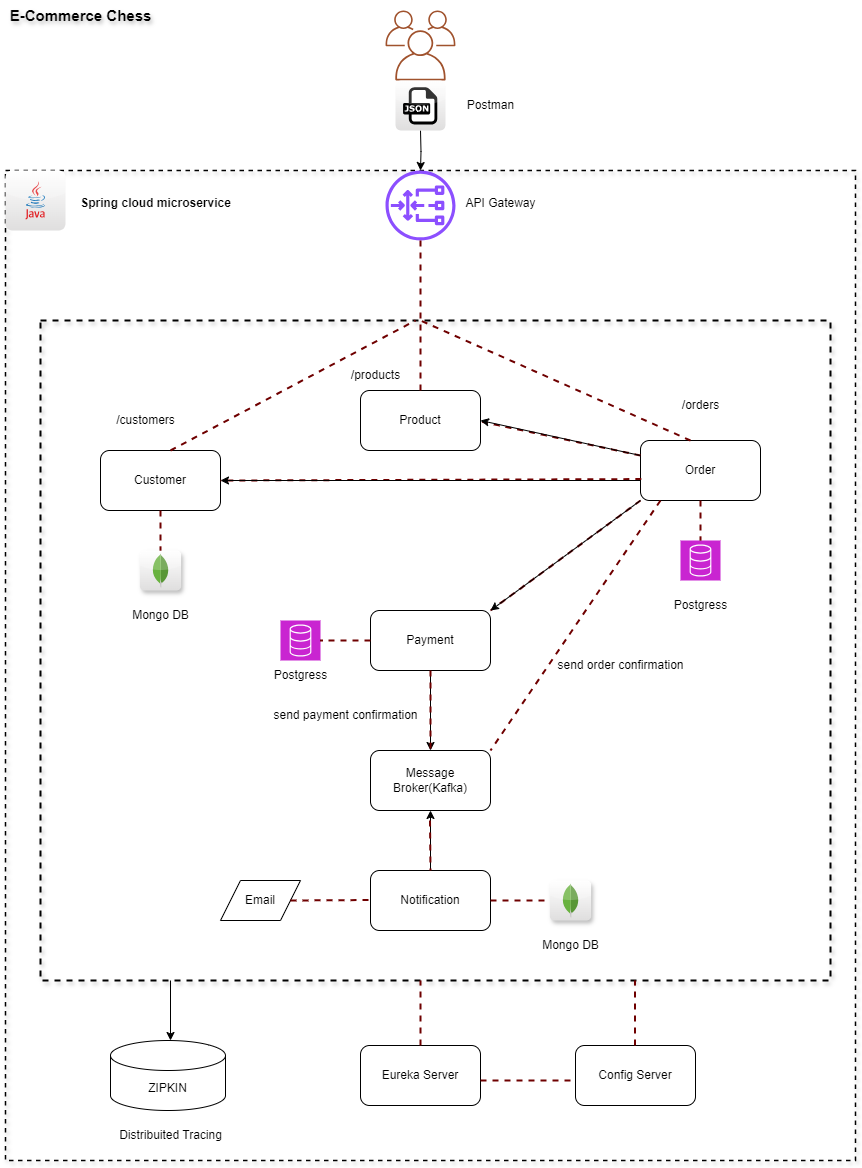

The diagram above was exported from draw.io. Its source (the exported page's mxGraphModel, read from the mxfile embedded in the PNG):
<mxGraphModel dx="1738" dy="870" grid="1" gridSize="10" guides="1" tooltips="1" connect="1" arrows="1" fold="1" page="1" pageScale="1" pageWidth="850" pageHeight="1100" math="0" shadow="0">
  <root>
    <mxCell id="0" />
    <mxCell id="1" parent="0" />
    <mxCell id="nwMmHUderqbM52qenYKa-73" value="" style="fillColor=none;dashed=1;verticalAlign=top;fontStyle=0;whiteSpace=wrap;html=1;strokeWidth=1.5;movable=0;resizable=0;rotatable=0;deletable=0;editable=0;locked=1;connectable=0;shadow=1;" vertex="1" parent="1">
      <mxGeometry x="-15" y="180" width="850" height="990" as="geometry" />
    </mxCell>
    <mxCell id="nwMmHUderqbM52qenYKa-1" value="users" style="sketch=0;outlineConnect=0;fontColor=#ffffff;strokeColor=#6D1F00;fillColor=#a0522d;dashed=0;verticalLabelPosition=bottom;verticalAlign=top;align=center;html=1;fontSize=12;fontStyle=0;aspect=fixed;shape=mxgraph.aws4.illustration_users;pointerEvents=1" vertex="1" parent="1">
      <mxGeometry x="365" y="20" width="70" height="70" as="geometry" />
    </mxCell>
    <mxCell id="nwMmHUderqbM52qenYKa-2" value="" style="sketch=0;outlineConnect=0;fontColor=#232F3E;gradientColor=none;fillColor=#8C4FFF;strokeColor=none;dashed=0;verticalLabelPosition=bottom;verticalAlign=top;align=center;html=1;fontSize=12;fontStyle=0;aspect=fixed;pointerEvents=1;shape=mxgraph.aws4.gateway_load_balancer;" vertex="1" parent="1">
      <mxGeometry x="365" y="180" width="70" height="70" as="geometry" />
    </mxCell>
    <mxCell id="nwMmHUderqbM52qenYKa-3" value="" style="fillColor=none;dashed=1;verticalAlign=top;fontStyle=0;whiteSpace=wrap;html=1;strokeWidth=2;movable=0;resizable=0;rotatable=0;deletable=0;editable=0;locked=1;connectable=0;shadow=1;" vertex="1" parent="1">
      <mxGeometry x="20" y="330" width="790" height="660" as="geometry" />
    </mxCell>
    <mxCell id="nwMmHUderqbM52qenYKa-4" value="Customer" style="rounded=1;whiteSpace=wrap;html=1;" vertex="1" parent="1">
      <mxGeometry x="80" y="460" width="120" height="60" as="geometry" />
    </mxCell>
    <mxCell id="nwMmHUderqbM52qenYKa-5" value="Product" style="rounded=1;whiteSpace=wrap;html=1;" vertex="1" parent="1">
      <mxGeometry x="340" y="400" width="120" height="60" as="geometry" />
    </mxCell>
    <mxCell id="nwMmHUderqbM52qenYKa-6" value="Order" style="rounded=1;whiteSpace=wrap;html=1;" vertex="1" parent="1">
      <mxGeometry x="620" y="450" width="120" height="60" as="geometry" />
    </mxCell>
    <mxCell id="nwMmHUderqbM52qenYKa-25" value="" style="edgeStyle=orthogonalEdgeStyle;rounded=0;orthogonalLoop=1;jettySize=auto;html=1;" edge="1" parent="1" source="nwMmHUderqbM52qenYKa-7" target="nwMmHUderqbM52qenYKa-8">
      <mxGeometry relative="1" as="geometry" />
    </mxCell>
    <mxCell id="nwMmHUderqbM52qenYKa-7" value="Payment" style="rounded=1;whiteSpace=wrap;html=1;" vertex="1" parent="1">
      <mxGeometry x="350" y="620" width="120" height="60" as="geometry" />
    </mxCell>
    <mxCell id="nwMmHUderqbM52qenYKa-8" value="Message Broker(Kafka)" style="rounded=1;whiteSpace=wrap;html=1;" vertex="1" parent="1">
      <mxGeometry x="350" y="760" width="120" height="60" as="geometry" />
    </mxCell>
    <mxCell id="nwMmHUderqbM52qenYKa-26" style="edgeStyle=orthogonalEdgeStyle;rounded=0;orthogonalLoop=1;jettySize=auto;html=1;exitX=0.5;exitY=0;exitDx=0;exitDy=0;" edge="1" parent="1" source="nwMmHUderqbM52qenYKa-9">
      <mxGeometry relative="1" as="geometry">
        <mxPoint x="410" y="820" as="targetPoint" />
      </mxGeometry>
    </mxCell>
    <mxCell id="nwMmHUderqbM52qenYKa-9" value="Notification" style="rounded=1;whiteSpace=wrap;html=1;" vertex="1" parent="1">
      <mxGeometry x="350" y="880" width="120" height="60" as="geometry" />
    </mxCell>
    <mxCell id="nwMmHUderqbM52qenYKa-10" value="ZIPKIN" style="shape=cylinder3;whiteSpace=wrap;html=1;boundedLbl=1;backgroundOutline=1;size=15;" vertex="1" parent="1">
      <mxGeometry x="90" y="1050" width="115" height="70" as="geometry" />
    </mxCell>
    <mxCell id="nwMmHUderqbM52qenYKa-11" value="Distribuited Tracing" style="text;html=1;align=center;verticalAlign=middle;resizable=0;points=[];autosize=1;strokeColor=none;fillColor=none;" vertex="1" parent="1">
      <mxGeometry x="85" y="1130" width="130" height="30" as="geometry" />
    </mxCell>
    <mxCell id="nwMmHUderqbM52qenYKa-13" value="" style="endArrow=classic;startArrow=classic;html=1;rounded=0;" edge="1" parent="1" source="nwMmHUderqbM52qenYKa-3">
      <mxGeometry width="50" height="50" relative="1" as="geometry">
        <mxPoint x="345" y="380" as="sourcePoint" />
        <mxPoint x="395" y="330" as="targetPoint" />
      </mxGeometry>
    </mxCell>
    <mxCell id="nwMmHUderqbM52qenYKa-14" value="" style="endArrow=classic;startArrow=classic;html=1;rounded=0;" edge="1" parent="1" source="nwMmHUderqbM52qenYKa-3">
      <mxGeometry width="50" height="50" relative="1" as="geometry">
        <mxPoint x="345" y="380" as="sourcePoint" />
        <mxPoint x="395" y="330" as="targetPoint" />
      </mxGeometry>
    </mxCell>
    <mxCell id="nwMmHUderqbM52qenYKa-16" value="" style="endArrow=none;dashed=1;html=1;rounded=0;strokeWidth=2;fillColor=#a20025;strokeColor=#6F0000;" edge="1" parent="1">
      <mxGeometry width="50" height="50" relative="1" as="geometry">
        <mxPoint x="150" y="460" as="sourcePoint" />
        <mxPoint x="395" y="330" as="targetPoint" />
        <Array as="points" />
      </mxGeometry>
    </mxCell>
    <mxCell id="nwMmHUderqbM52qenYKa-19" value="" style="endArrow=none;dashed=1;html=1;rounded=0;strokeWidth=2;fillColor=#a20025;strokeColor=#6F0000;" edge="1" parent="1">
      <mxGeometry width="50" height="50" relative="1" as="geometry">
        <mxPoint x="670" y="450" as="sourcePoint" />
        <mxPoint x="400" y="330" as="targetPoint" />
        <Array as="points" />
      </mxGeometry>
    </mxCell>
    <mxCell id="nwMmHUderqbM52qenYKa-20" value="" style="endArrow=none;dashed=1;html=1;rounded=0;strokeWidth=2;fillColor=#a20025;strokeColor=#6F0000;" edge="1" parent="1">
      <mxGeometry width="50" height="50" relative="1" as="geometry">
        <mxPoint x="400" y="400" as="sourcePoint" />
        <mxPoint x="400" y="250" as="targetPoint" />
      </mxGeometry>
    </mxCell>
    <mxCell id="nwMmHUderqbM52qenYKa-21" value="" style="endArrow=none;dashed=1;html=1;rounded=0;strokeWidth=2;fillColor=#a20025;strokeColor=#6F0000;exitX=0.007;exitY=0.643;exitDx=0;exitDy=0;exitPerimeter=0;entryX=1;entryY=0.5;entryDx=0;entryDy=0;" edge="1" parent="1" source="nwMmHUderqbM52qenYKa-6" target="nwMmHUderqbM52qenYKa-4">
      <mxGeometry width="50" height="50" relative="1" as="geometry">
        <mxPoint x="200" y="620" as="sourcePoint" />
        <mxPoint x="200" y="470" as="targetPoint" />
      </mxGeometry>
    </mxCell>
    <mxCell id="nwMmHUderqbM52qenYKa-22" value="" style="endArrow=none;dashed=1;html=1;rounded=0;strokeWidth=2;fillColor=#a20025;strokeColor=#6F0000;exitX=0;exitY=0.25;exitDx=0;exitDy=0;" edge="1" parent="1" source="nwMmHUderqbM52qenYKa-6">
      <mxGeometry width="50" height="50" relative="1" as="geometry">
        <mxPoint x="620" y="450" as="sourcePoint" />
        <mxPoint x="460" y="431" as="targetPoint" />
      </mxGeometry>
    </mxCell>
    <mxCell id="nwMmHUderqbM52qenYKa-23" value="" style="endArrow=none;dashed=1;html=1;rounded=0;strokeWidth=2;fillColor=#a20025;strokeColor=#6F0000;entryX=1;entryY=0;entryDx=0;entryDy=0;exitX=0;exitY=1;exitDx=0;exitDy=0;" edge="1" parent="1" source="nwMmHUderqbM52qenYKa-6" target="nwMmHUderqbM52qenYKa-7">
      <mxGeometry width="50" height="50" relative="1" as="geometry">
        <mxPoint x="620" y="490" as="sourcePoint" />
        <mxPoint x="210" y="480" as="targetPoint" />
      </mxGeometry>
    </mxCell>
    <mxCell id="nwMmHUderqbM52qenYKa-24" value="" style="endArrow=none;dashed=1;html=1;rounded=0;strokeWidth=2;fillColor=#a20025;strokeColor=#6F0000;" edge="1" parent="1" target="nwMmHUderqbM52qenYKa-8">
      <mxGeometry width="50" height="50" relative="1" as="geometry">
        <mxPoint x="410" y="680" as="sourcePoint" />
        <mxPoint x="260" y="810" as="targetPoint" />
      </mxGeometry>
    </mxCell>
    <mxCell id="nwMmHUderqbM52qenYKa-27" value="" style="endArrow=none;dashed=1;html=1;rounded=0;strokeWidth=2;fillColor=#a20025;strokeColor=#6F0000;" edge="1" parent="1">
      <mxGeometry width="50" height="50" relative="1" as="geometry">
        <mxPoint x="409.5" y="830" as="sourcePoint" />
        <mxPoint x="410" y="880" as="targetPoint" />
      </mxGeometry>
    </mxCell>
    <mxCell id="nwMmHUderqbM52qenYKa-29" value="" style="endArrow=classic;html=1;rounded=0;" edge="1" parent="1">
      <mxGeometry width="50" height="50" relative="1" as="geometry">
        <mxPoint x="620" y="510" as="sourcePoint" />
        <mxPoint x="470" y="620" as="targetPoint" />
      </mxGeometry>
    </mxCell>
    <mxCell id="nwMmHUderqbM52qenYKa-31" value="" style="endArrow=classic;html=1;rounded=0;exitX=0;exitY=0.25;exitDx=0;exitDy=0;" edge="1" parent="1" source="nwMmHUderqbM52qenYKa-6">
      <mxGeometry width="50" height="50" relative="1" as="geometry">
        <mxPoint x="430" y="580" as="sourcePoint" />
        <mxPoint x="460" y="430" as="targetPoint" />
      </mxGeometry>
    </mxCell>
    <mxCell id="nwMmHUderqbM52qenYKa-32" value="" style="endArrow=classic;html=1;rounded=0;" edge="1" parent="1">
      <mxGeometry width="50" height="50" relative="1" as="geometry">
        <mxPoint x="620" y="490" as="sourcePoint" />
        <mxPoint x="200" y="490" as="targetPoint" />
      </mxGeometry>
    </mxCell>
    <mxCell id="nwMmHUderqbM52qenYKa-33" value="" style="endArrow=classic;html=1;rounded=0;entryX=0.5;entryY=0;entryDx=0;entryDy=0;entryPerimeter=0;" edge="1" parent="1">
      <mxGeometry width="50" height="50" relative="1" as="geometry">
        <mxPoint x="150" y="990" as="sourcePoint" />
        <mxPoint x="150" y="1050" as="targetPoint" />
      </mxGeometry>
    </mxCell>
    <mxCell id="nwMmHUderqbM52qenYKa-34" value="" style="outlineConnect=0;html=1;align=center;labelPosition=center;verticalLabelPosition=bottom;verticalAlign=top;shape=mxgraph.webicons.mongodb;gradientColor=#DFDEDE;strokeWidth=2;shadow=1;" vertex="1" parent="1">
      <mxGeometry x="119.4" y="560" width="41.2" height="40" as="geometry" />
    </mxCell>
    <mxCell id="nwMmHUderqbM52qenYKa-35" value="" style="endArrow=none;dashed=1;html=1;rounded=0;strokeWidth=2;fillColor=#a20025;strokeColor=#6F0000;" edge="1" parent="1" target="nwMmHUderqbM52qenYKa-34">
      <mxGeometry width="50" height="50" relative="1" as="geometry">
        <mxPoint x="140" y="520" as="sourcePoint" />
        <mxPoint x="325" y="595" as="targetPoint" />
        <Array as="points" />
      </mxGeometry>
    </mxCell>
    <mxCell id="nwMmHUderqbM52qenYKa-37" style="edgeStyle=orthogonalEdgeStyle;rounded=0;orthogonalLoop=1;jettySize=auto;html=1;" edge="1" parent="1" target="nwMmHUderqbM52qenYKa-2">
      <mxGeometry relative="1" as="geometry">
        <mxPoint x="400" y="140" as="sourcePoint" />
      </mxGeometry>
    </mxCell>
    <mxCell id="nwMmHUderqbM52qenYKa-38" value="API Gateway" style="text;html=1;align=center;verticalAlign=middle;resizable=0;points=[];autosize=1;strokeColor=none;fillColor=none;" vertex="1" parent="1">
      <mxGeometry x="435" y="198" width="90" height="30" as="geometry" />
    </mxCell>
    <mxCell id="nwMmHUderqbM52qenYKa-39" value="/products" style="text;html=1;align=center;verticalAlign=middle;resizable=0;points=[];autosize=1;strokeColor=none;fillColor=none;" vertex="1" parent="1">
      <mxGeometry x="320" y="370" width="70" height="30" as="geometry" />
    </mxCell>
    <mxCell id="nwMmHUderqbM52qenYKa-40" value="/orders" style="text;html=1;align=center;verticalAlign=middle;resizable=0;points=[];autosize=1;strokeColor=none;fillColor=none;" vertex="1" parent="1">
      <mxGeometry x="650" y="400" width="60" height="30" as="geometry" />
    </mxCell>
    <mxCell id="nwMmHUderqbM52qenYKa-41" value="/customers" style="text;html=1;align=center;verticalAlign=middle;resizable=0;points=[];autosize=1;strokeColor=none;fillColor=none;" vertex="1" parent="1">
      <mxGeometry x="85" y="415" width="80" height="30" as="geometry" />
    </mxCell>
    <mxCell id="nwMmHUderqbM52qenYKa-42" value="" style="dashed=0;outlineConnect=0;html=1;align=center;labelPosition=center;verticalLabelPosition=bottom;verticalAlign=top;shape=mxgraph.webicons.java;gradientColor=#DFDEDE" vertex="1" parent="1">
      <mxGeometry x="-15" y="180" width="60" height="60" as="geometry" />
    </mxCell>
    <mxCell id="nwMmHUderqbM52qenYKa-43" value="" style="dashed=0;outlineConnect=0;html=1;align=center;labelPosition=center;verticalLabelPosition=bottom;verticalAlign=top;shape=mxgraph.webicons.json;gradientColor=#DFDEDE" vertex="1" parent="1">
      <mxGeometry x="375" y="90" width="50" height="50" as="geometry" />
    </mxCell>
    <mxCell id="nwMmHUderqbM52qenYKa-45" value="Postman" style="text;html=1;align=center;verticalAlign=middle;resizable=0;points=[];autosize=1;strokeColor=none;fillColor=none;" vertex="1" parent="1">
      <mxGeometry x="435" y="100" width="70" height="30" as="geometry" />
    </mxCell>
    <mxCell id="nwMmHUderqbM52qenYKa-46" value="Spring cloud microservice" style="text;html=1;align=center;verticalAlign=middle;resizable=0;points=[];autosize=1;strokeColor=none;fillColor=none;fontStyle=1" vertex="1" parent="1">
      <mxGeometry x="55" y="198" width="160" height="30" as="geometry" />
    </mxCell>
    <mxCell id="nwMmHUderqbM52qenYKa-47" value="" style="sketch=0;points=[[0,0,0],[0.25,0,0],[0.5,0,0],[0.75,0,0],[1,0,0],[0,1,0],[0.25,1,0],[0.5,1,0],[0.75,1,0],[1,1,0],[0,0.25,0],[0,0.5,0],[0,0.75,0],[1,0.25,0],[1,0.5,0],[1,0.75,0]];outlineConnect=0;fontColor=#232F3E;fillColor=#C925D1;strokeColor=#ffffff;dashed=0;verticalLabelPosition=bottom;verticalAlign=top;align=center;html=1;fontSize=12;fontStyle=0;aspect=fixed;shape=mxgraph.aws4.resourceIcon;resIcon=mxgraph.aws4.database;" vertex="1" parent="1">
      <mxGeometry x="660" y="550" width="40" height="40" as="geometry" />
    </mxCell>
    <mxCell id="nwMmHUderqbM52qenYKa-48" value="" style="endArrow=none;dashed=1;html=1;rounded=0;strokeWidth=2;fillColor=#a20025;strokeColor=#6F0000;" edge="1" parent="1">
      <mxGeometry width="50" height="50" relative="1" as="geometry">
        <mxPoint x="680" y="510" as="sourcePoint" />
        <mxPoint x="680" y="550" as="targetPoint" />
        <Array as="points" />
      </mxGeometry>
    </mxCell>
    <mxCell id="nwMmHUderqbM52qenYKa-49" value="Postgress" style="text;html=1;align=center;verticalAlign=middle;resizable=0;points=[];autosize=1;strokeColor=none;fillColor=none;" vertex="1" parent="1">
      <mxGeometry x="640" y="600" width="80" height="30" as="geometry" />
    </mxCell>
    <mxCell id="nwMmHUderqbM52qenYKa-50" value="Mongo DB" style="text;html=1;align=center;verticalAlign=middle;resizable=0;points=[];autosize=1;strokeColor=none;fillColor=none;" vertex="1" parent="1">
      <mxGeometry x="100" y="610" width="80" height="30" as="geometry" />
    </mxCell>
    <mxCell id="nwMmHUderqbM52qenYKa-51" value="" style="sketch=0;points=[[0,0,0],[0.25,0,0],[0.5,0,0],[0.75,0,0],[1,0,0],[0,1,0],[0.25,1,0],[0.5,1,0],[0.75,1,0],[1,1,0],[0,0.25,0],[0,0.5,0],[0,0.75,0],[1,0.25,0],[1,0.5,0],[1,0.75,0]];outlineConnect=0;fontColor=#232F3E;fillColor=#C925D1;strokeColor=#ffffff;dashed=0;verticalLabelPosition=bottom;verticalAlign=top;align=center;html=1;fontSize=12;fontStyle=0;aspect=fixed;shape=mxgraph.aws4.resourceIcon;resIcon=mxgraph.aws4.database;" vertex="1" parent="1">
      <mxGeometry x="260" y="630" width="40" height="40" as="geometry" />
    </mxCell>
    <mxCell id="nwMmHUderqbM52qenYKa-52" value="Postgress" style="text;html=1;align=center;verticalAlign=middle;resizable=0;points=[];autosize=1;strokeColor=none;fillColor=none;" vertex="1" parent="1">
      <mxGeometry x="240" y="670" width="80" height="30" as="geometry" />
    </mxCell>
    <mxCell id="nwMmHUderqbM52qenYKa-54" value="" style="endArrow=none;dashed=1;html=1;rounded=0;strokeWidth=2;fillColor=#a20025;strokeColor=#6F0000;entryX=1;entryY=0.5;entryDx=0;entryDy=0;entryPerimeter=0;" edge="1" parent="1" target="nwMmHUderqbM52qenYKa-51">
      <mxGeometry width="50" height="50" relative="1" as="geometry">
        <mxPoint x="350" y="650" as="sourcePoint" />
        <mxPoint x="470" y="650" as="targetPoint" />
        <Array as="points" />
      </mxGeometry>
    </mxCell>
    <mxCell id="nwMmHUderqbM52qenYKa-56" value="" style="outlineConnect=0;html=1;align=center;labelPosition=center;verticalLabelPosition=bottom;verticalAlign=top;shape=mxgraph.webicons.mongodb;gradientColor=#DFDEDE;strokeWidth=2;shadow=1;" vertex="1" parent="1">
      <mxGeometry x="529.4" y="890" width="41.2" height="40" as="geometry" />
    </mxCell>
    <mxCell id="nwMmHUderqbM52qenYKa-57" value="" style="endArrow=none;dashed=1;html=1;rounded=0;strokeWidth=2;fillColor=#a20025;strokeColor=#6F0000;" edge="1" parent="1" target="nwMmHUderqbM52qenYKa-56">
      <mxGeometry width="50" height="50" relative="1" as="geometry">
        <mxPoint x="470" y="910" as="sourcePoint" />
        <mxPoint x="735" y="925" as="targetPoint" />
        <Array as="points" />
      </mxGeometry>
    </mxCell>
    <mxCell id="nwMmHUderqbM52qenYKa-58" value="Mongo DB" style="text;html=1;align=center;verticalAlign=middle;resizable=0;points=[];autosize=1;strokeColor=none;fillColor=none;" vertex="1" parent="1">
      <mxGeometry x="510" y="940" width="80" height="30" as="geometry" />
    </mxCell>
    <mxCell id="nwMmHUderqbM52qenYKa-59" value="Email" style="shape=parallelogram;perimeter=parallelogramPerimeter;whiteSpace=wrap;html=1;fixedSize=1;" vertex="1" parent="1">
      <mxGeometry x="200" y="890" width="80" height="40" as="geometry" />
    </mxCell>
    <mxCell id="nwMmHUderqbM52qenYKa-61" value="" style="endArrow=none;dashed=1;html=1;rounded=0;strokeWidth=2;fillColor=#a20025;strokeColor=#6F0000;entryX=0;entryY=0.492;entryDx=0;entryDy=0;entryPerimeter=0;exitX=1;exitY=0.5;exitDx=0;exitDy=0;" edge="1" parent="1" source="nwMmHUderqbM52qenYKa-59" target="nwMmHUderqbM52qenYKa-9">
      <mxGeometry width="50" height="50" relative="1" as="geometry">
        <mxPoint x="280" y="909.5" as="sourcePoint" />
        <mxPoint x="339" y="909.5" as="targetPoint" />
        <Array as="points" />
      </mxGeometry>
    </mxCell>
    <mxCell id="nwMmHUderqbM52qenYKa-62" value="E-Commerce Chess" style="text;html=1;align=center;verticalAlign=middle;resizable=0;points=[];autosize=1;strokeColor=none;fillColor=none;fontSize=15;textShadow=1;fontStyle=1" vertex="1" parent="1">
      <mxGeometry x="-20.00000000000002" y="10" width="160" height="30" as="geometry" />
    </mxCell>
    <mxCell id="nwMmHUderqbM52qenYKa-64" value="" style="endArrow=none;dashed=1;html=1;rounded=0;strokeWidth=2;fillColor=#a20025;strokeColor=#6F0000;" edge="1" parent="1">
      <mxGeometry width="50" height="50" relative="1" as="geometry">
        <mxPoint x="640" y="510" as="sourcePoint" />
        <mxPoint x="470" y="760" as="targetPoint" />
        <Array as="points" />
      </mxGeometry>
    </mxCell>
    <mxCell id="nwMmHUderqbM52qenYKa-65" value="send order confirmation" style="text;html=1;align=center;verticalAlign=middle;resizable=0;points=[];autosize=1;strokeColor=none;fillColor=none;" vertex="1" parent="1">
      <mxGeometry x="525" y="660" width="150" height="30" as="geometry" />
    </mxCell>
    <mxCell id="nwMmHUderqbM52qenYKa-66" value="send payment confirmation" style="text;html=1;align=center;verticalAlign=middle;resizable=0;points=[];autosize=1;strokeColor=none;fillColor=none;" vertex="1" parent="1">
      <mxGeometry x="240" y="710" width="170" height="30" as="geometry" />
    </mxCell>
    <mxCell id="nwMmHUderqbM52qenYKa-67" value="Config Server" style="rounded=1;whiteSpace=wrap;html=1;" vertex="1" parent="1">
      <mxGeometry x="555" y="1055" width="120" height="60" as="geometry" />
    </mxCell>
    <mxCell id="nwMmHUderqbM52qenYKa-68" value="Eureka Server" style="rounded=1;whiteSpace=wrap;html=1;" vertex="1" parent="1">
      <mxGeometry x="340" y="1055" width="120" height="60" as="geometry" />
    </mxCell>
    <mxCell id="nwMmHUderqbM52qenYKa-69" value="" style="endArrow=none;dashed=1;html=1;rounded=0;strokeWidth=2;fillColor=#a20025;strokeColor=#6F0000;exitX=0.5;exitY=0;exitDx=0;exitDy=0;" edge="1" parent="1" source="nwMmHUderqbM52qenYKa-68">
      <mxGeometry width="50" height="50" relative="1" as="geometry">
        <mxPoint x="150" y="530" as="sourcePoint" />
        <mxPoint x="400" y="990" as="targetPoint" />
        <Array as="points" />
      </mxGeometry>
    </mxCell>
    <mxCell id="nwMmHUderqbM52qenYKa-70" value="" style="endArrow=none;dashed=1;html=1;rounded=0;strokeWidth=2;fillColor=#a20025;strokeColor=#6F0000;exitX=0.5;exitY=0;exitDx=0;exitDy=0;" edge="1" parent="1">
      <mxGeometry width="50" height="50" relative="1" as="geometry">
        <mxPoint x="614.5" y="1055" as="sourcePoint" />
        <mxPoint x="614.5" y="990" as="targetPoint" />
        <Array as="points" />
      </mxGeometry>
    </mxCell>
    <mxCell id="nwMmHUderqbM52qenYKa-71" value="" style="endArrow=none;dashed=1;html=1;rounded=0;strokeWidth=2;fillColor=#a20025;strokeColor=#6F0000;" edge="1" parent="1">
      <mxGeometry width="50" height="50" relative="1" as="geometry">
        <mxPoint x="550" y="1090" as="sourcePoint" />
        <mxPoint x="460" y="1090" as="targetPoint" />
        <Array as="points" />
      </mxGeometry>
    </mxCell>
  </root>
</mxGraphModel>